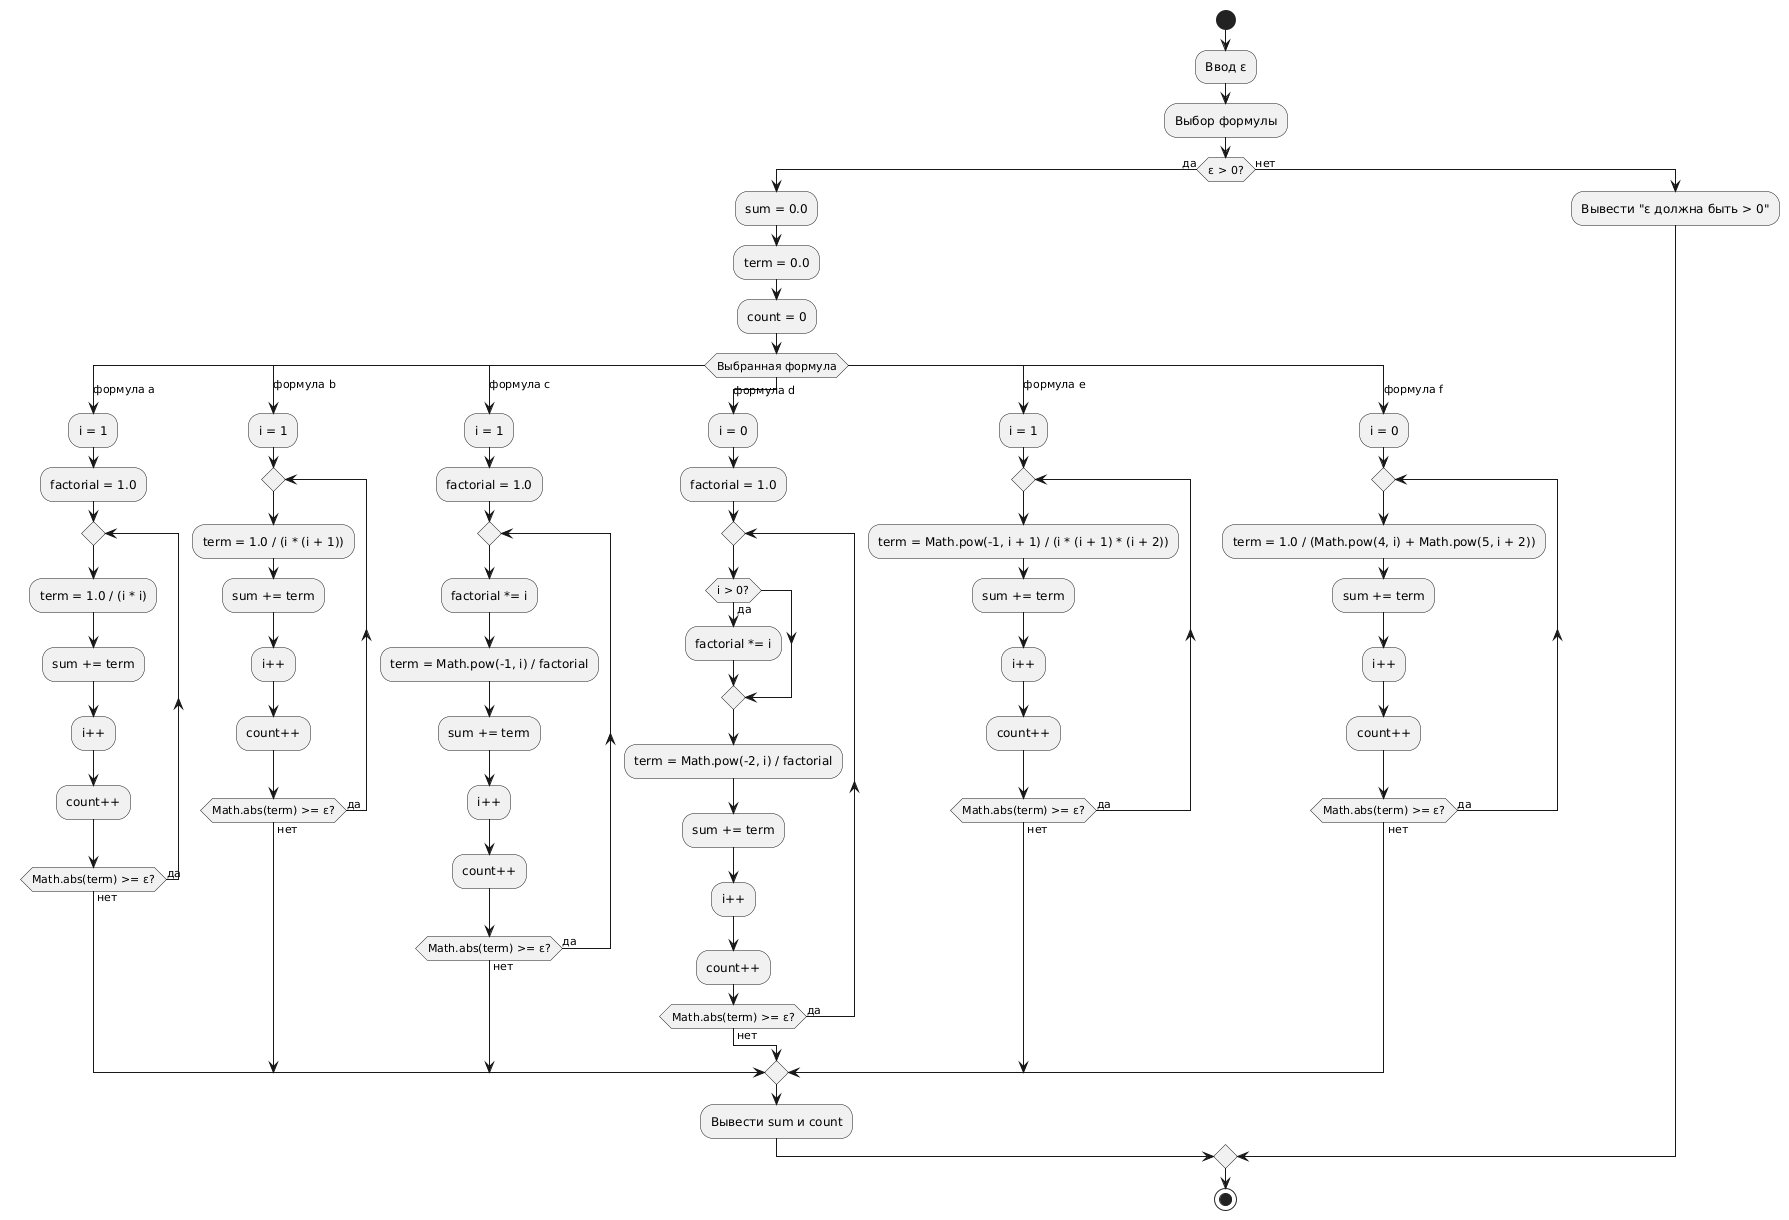

The diagram above was rendered by PlantUML. Its source (embedded in the PNG):
@startuml
start
:Ввод ε;
:Выбор формулы;

if (ε > 0?) then (да)
  :sum = 0.0;
  :term = 0.0;
  :count = 0;
  
  switch (Выбранная формула)
  case (формула a)
    :i = 1;
    :factorial = 1.0;
    repeat
      :term = 1.0 / (i * i);
      :sum += term;
      :i++;
      :count++;
    repeat while (Math.abs(term) >= ε?) is (да) not (нет)
    
  case (формула b)
    :i = 1;
    repeat
      :term = 1.0 / (i * (i + 1));
      :sum += term;
      :i++;
      :count++;
    repeat while (Math.abs(term) >= ε?) is (да) not (нет)
    
  case (формула c)
    :i = 1;
    :factorial = 1.0;
    repeat
      :factorial *= i;
      :term = Math.pow(-1, i) / factorial;
      :sum += term;
      :i++;
      :count++;
    repeat while (Math.abs(term) >= ε?) is (да) not (нет)
    
  case (формула d)
    :i = 0;
    :factorial = 1.0;
    repeat
      if (i > 0?) then (да)
        :factorial *= i;
      endif
      :term = Math.pow(-2, i) / factorial;
      :sum += term;
      :i++;
      :count++;
    repeat while (Math.abs(term) >= ε?) is (да) not (нет)
    
  case (формула e)
    :i = 1;
    repeat
      :term = Math.pow(-1, i + 1) / (i * (i + 1) * (i + 2));
      :sum += term;
      :i++;
      :count++;
    repeat while (Math.abs(term) >= ε?) is (да) not (нет)
    
  case (формула f)
    :i = 0;
    repeat
      :term = 1.0 / (Math.pow(4, i) + Math.pow(5, i + 2));
      :sum += term;
      :i++;
      :count++;
    repeat while (Math.abs(term) >= ε?) is (да) not (нет)
  endswitch
  
  :Вывести sum и count;
else (нет)
  :Вывести "ε должна быть > 0";
endif
stop
@enduml